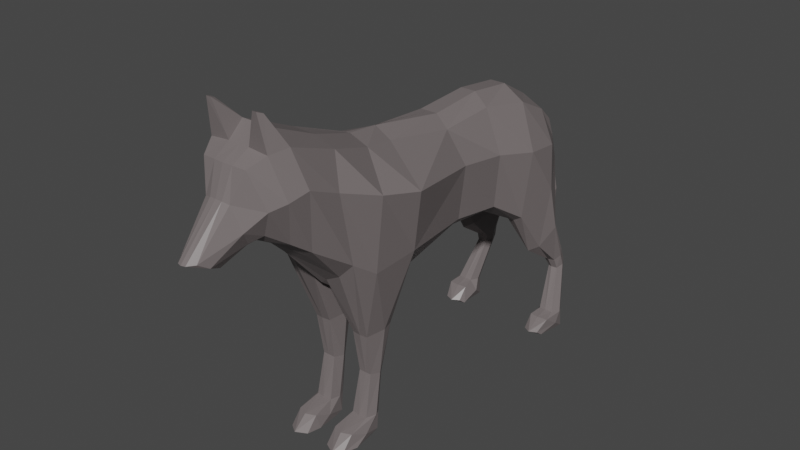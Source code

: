 # Source: Wolf.blend  (saved by Blender 2.80.75; exported with 4.5.12 LTS)
import bpy
from mathutils import Matrix  # noqa: F401  (used for matrix-valued properties, if any)

bpy.ops.wm.read_factory_settings(use_empty=True)
scene = bpy.context.scene
scene.name = 'Scene'

# ---- collections
col_collection = bpy.data.collections.new('Collection'); scene.collection.children.link(col_collection)

# ---- materials (node trees are filled in below, after node groups)
mat_material = bpy.data.materials.new('Material')
mat_material.alpha_threshold = 0.0
mat_material.use_transparent_shadow = False
mat_material.line_color = (0.0, 0.0, 0.0, 1.0)

# ---- material node trees
mat_material.use_nodes = True; mat_material.node_tree.nodes.clear()
_N = mat_material.node_tree.nodes; _L = mat_material.node_tree.links
n0 = _N.new('ShaderNodeOutputMaterial'); n0.name = 'Material Output'; n0.location = (300, 300)
n1 = _N.new('ShaderNodeBsdfPrincipled'); n1.name = 'Principled BSDF'; n1.location = (10, 300)
n1.distribution = 'GGX'
n1.subsurface_method = 'BURLEY'
n1.inputs[0].default_value = (0.1789, 0.1544, 0.1544, 1.0)
n1.inputs[2].default_value = 0.4
n1.inputs[3].default_value = 1.45
n1.inputs[27].default_value = (0.0, 0.0, 0.0, 1.0)
n1.inputs[28].default_value = 1.0
_L.new(n1.outputs[0], n0.inputs[0])
n0.is_active_output = True

# ---- world
world_world = bpy.data.worlds.new('World'); scene.world = world_world
world_world.use_nodes = True; world_world.node_tree.nodes.clear()
_N = world_world.node_tree.nodes; _L = world_world.node_tree.links
n0 = _N.new('ShaderNodeOutputWorld'); n0.name = 'World Output'; n0.location = (300, 300)
n1 = _N.new('ShaderNodeBackground'); n1.name = 'Background'; n1.location = (10, 300)
n1.inputs[0].default_value = (0.05088, 0.05088, 0.05088, 1.0)
_L.new(n1.outputs[0], n0.inputs[0])
n0.is_active_output = True
world_world.color = (0.05088, 0.05088, 0.05088)
world_world.use_sun_shadow = False
world_world.sun_shadow_jitter_overblur = 0.0

# ---- meshes
me_wolf = bpy.data.meshes.new('Wolf')
me_wolf.from_pydata([(8.664e-09, -0.3364, 0.5311), (-5.298e-09, -0.01699, 0.5803), (5.568e-09, -0.2663, 1.038), (-6.283e-09, 0.005551, 1.004), (-1.425e-08, 0.1878, 0.5787), (-1.569e-08, 0.2208, 1.019), (-2.047e-08, 0.3302, 0.5313), (-2.336e-08, 0.3962, 0.9988), (-3.131e-08, 0.5781, 0.6867), (-3.152e-08, 0.583, 0.8604), (0.1678, 0.5061, 0.07936), (0.1678, 0.5698, 0.06877), (0.0, -0.5269, 0.5899), (1.923e-08, -0.5782, 1.119), (0.0, -0.6798, 0.7634), (2.7e-08, -0.7559, 1.198), (3.027e-08, -0.8308, 0.8707), (3.282e-08, -0.8891, 1.123), (3.167e-08, -0.8628, 0.8672), (3.436e-08, -0.9242, 1.027), (3.566e-08, -0.954, 0.8327), (4.045e-08, -1.064, 0.8792), (0.1896, -0.299, 0.674), (0.1393, -0.003566, 0.6529), (0.06313, -0.2663, 1.005), (0.07742, 0.004796, 0.9584), (0.1496, 0.1878, 0.6303), (0.08137, 0.2184, 0.9732), (0.1736, 0.3302, 0.5403), (0.1147, 0.3899, 0.9509), (0.12, 0.6188, 0.669), (0.1068, 0.5832, 0.8295), (0.1448, 0.6359, 0.2446), (0.1501, 0.5809, 0.2307), (0.1595, -0.5526, 0.7163), (0.1228, -0.5794, 1.094), (0.126, -0.689, 0.806), (0.1378, -0.7673, 1.165), (0.08294, -0.8299, 0.903), (0.08294, -0.883, 1.121), (0.05731, -0.8698, 0.8855), (0.04781, -0.9172, 1.02), (0.03023, -0.953, 0.8355), (0.03397, -1.036, 0.8802), (0.04216, 0.583, 0.8553), (0.1804, 0.6367, 0.2448), (0.03501, -0.8625, 0.869), (0.01498, -0.9525, 0.8336), (0.1026, 0.3305, 0.5343), (0.08038, 0.1898, 0.5972), (0.0349, -0.8872, 1.123), (0.05814, -0.7559, 1.198), (0.06976, -0.01801, 0.5956), (0.04908, -0.3126, 0.5368), (0.02946, 0.2208, 1.019), (0.02946, 0.3962, 0.9988), (0.07891, -0.6707, 0.7731), (0.0349, -0.8267, 0.874), (0.04777, -0.5765, 1.119), (5.391e-09, -0.2623, 1.037), (0.03317, 0.005551, 1.004), (0.0286, -0.5344, 0.6128), (0.03221, 0.5864, 0.6866), (0.02332, -0.9229, 1.026), (0.1864, 0.5802, 0.2307), (0.01498, -1.06, 0.8795), (0.1109, -0.4421, 0.3875), (0.1151, -0.3309, 0.3923), (0.05762, -0.3323, 0.3953), (0.05202, -0.4425, 0.3883), (0.1045, -0.4203, 0.2301), (0.1046, -0.3668, 0.2145), (0.05752, -0.3668, 0.2144), (0.05764, -0.4203, 0.23), (0.1108, -0.4512, 0.07438), (0.1105, -0.3903, 0.07159), (0.05103, -0.3903, 0.07159), (0.05072, -0.4512, 0.07438), (0.1172, -0.5318, 0.05565), (0.1172, -0.4033, 0.008448), (0.04439, -0.4033, 0.008448), (0.04439, -0.5318, 0.05565), (0.1172, -0.5747, 0.005926), (0.1172, -0.4325, 0.0007135), (0.04439, -0.4325, 0.0007135), (0.04439, -0.5747, 0.005926), (0.18, 0.452, 0.3742), (0.12, 0.6005, 0.494), (0.12, 0.452, 0.3742), (0.08842, 0.6005, 0.494), (0.182, 0.5649, 0.2702), (0.176, 0.6227, 0.2955), (0.1371, 0.5649, 0.2702), (0.1311, 0.6227, 0.2954), (0.2213, 0.5698, 0.06877), (0.2213, 0.5061, 0.07936), (0.158, 0.562, 0.0005609), (0.2308, 0.562, 0.0005609), (0.2308, 0.4598, 0.06961), (0.158, 0.4598, 0.06961), (0.158, 0.4573, 0.001952), (0.2129, 0.4573, 0.001952), (0.2164, 0.4169, 0.02691), (0.158, 0.4221, 0.02454), (-3.226e-08, 0.5999, 0.7737), (3.807e-08, -1.009, 0.855), (0.2414, -0.3323, 0.9065), (0.1602, 0.0004225, 0.8528), (0.1551, 0.2043, 0.8207), (0.1911, 0.3553, 0.7919), (0.1058, 0.6171, 0.7476), (0.1693, -0.6136, 0.9815), (0.1715, -0.7341, 1.033), (0.1249, -0.8492, 0.9947), (0.07998, -0.9042, 0.9373), (0.04543, -1.0, 0.8584), (0.01976, -1.008, 0.8559), (0.03443, 0.5999, 0.7723), (2.988e-08, -0.8218, 1.161), (2.797e-08, -0.7317, 0.8131), (0.1107, -0.8271, 1.152), (0.1015, -0.751, 0.8494), (0.05622, -0.7208, 0.8207), (0.03983, -0.8272, 1.158), (0.1554, -0.8005, 1.013), (0.1055, -0.8271, 1.272), (0.08599, -0.8271, 1.272), (0.08121, -0.8448, 1.279), (0.09738, -0.846, 1.279), (1.121e-08, -0.3953, 1.054), (1.398e-08, -0.4517, 0.5313), (0.08491, -0.3955, 1.029), (0.1775, -0.466, 0.6572), (0.02863, -0.4498, 0.5325), (0.008318, -0.3892, 1.053), (0.125, -0.3702, 0.3901), (0.03945, -0.3718, 0.3935), (0.1138, -0.3825, 0.2223), (0.04814, -0.3825, 0.2222), (0.1225, -0.4133, 0.0731), (0.04324, -0.4133, 0.07314), (0.1316, -0.4738, 0.03205), (0.03505, -0.4738, 0.03205), (0.1316, -0.5215, 0.00332), (0.03505, -0.5215, 0.00332), (0.2105, -0.4719, 0.9345), (-2.675e-08, 0.4738, 0.6039), (-2.876e-08, 0.5198, 0.9274), (0.2364, 0.54, 0.07238), (0.1971, 0.4834, 0.6053), (0.1143, 0.5164, 0.8878), (0.1552, 0.54, 0.07534), (0.1382, 0.6102, 0.2398), (0.1936, 0.6096, 0.2377), (0.02946, 0.5198, 0.9274), (0.04113, 0.4906, 0.5274), (0.2002, 0.5262, 0.4338), (0.06971, 0.5756, 0.4372), (0.1921, 0.5938, 0.2827), (0.1233, 0.5938, 0.2854), (0.2395, 0.5109, 0.03509), (0.1409, 0.5109, 0.03912), (0.2226, 0.4398, 0.01038), (0.1464, 0.4398, 0.01038), (0.1798, 0.4968, 0.7732), (0.08171, -0.4545, 0.07434), (0.08449, -0.3992, 0.008448), (0.0825, -0.5358, 0.00332), (0.09352, -0.3178, 0.3941), (0.08145, -0.5468, 0.05565), (0.08337, -0.4453, 0.3878), (0.08758, -0.4326, 0.0007135), (0.1107, -0.2788, 0.5587), (0.08079, -0.3593, 0.2143), (0.08536, -0.596, 0.005926), (0.09871, -0.5503, 0.6544), (0.08335, -0.4209, 0.23), (0.07524, -0.3846, 0.07149), (-3.215e-08, 0.5974, 0.7127), (-3.417e-08, 0.6435, 0.7862), (0.04223, 0.6407, 0.7819), (0.03214, 0.5966, 0.7115), (-3.289e-08, 0.6142, 0.5379), (-3.704e-08, 0.7091, 0.6436), (0.05731, 0.7035, 0.6374), (0.04078, 0.6126, 0.5362), (-3.3e-08, 0.6167, 0.3499), (-3.843e-08, 0.741, 0.4882), (0.06811, 0.7336, 0.4802), (0.04646, 0.6147, 0.3477), (-3.564e-08, 0.6772, 0.3005), (-3.904e-08, 0.755, 0.3766), (0.05182, 0.7503, 0.3722), (0.03915, 0.6759, 0.2993), (-3.871e-08, 0.7474, 0.2708), (-4.003e-08, 0.7777, 0.29), (0.03237, 0.7759, 0.2889), (0.02819, 0.7469, 0.2705), (0.1055, 0.6072, 0.494), (0.1954, 0.5749, 0.0005609), (0.1584, 0.5572, 0.2702), (0.1413, 0.3289, 0.5212), (0.1854, 0.4291, 0.01038), (0.1663, 0.6508, 0.2448), (0.07371, 0.6334, 0.669), (0.1917, 0.4562, 0.06961), (0.04311, 0.583, 0.855), (0.06081, 0.6342, 0.7513), (0.1534, 0.6328, 0.2956), (0.193, 0.5041, 0.08105), (0.1646, 0.5768, 0.2307), (0.1506, 0.4246, 0.3588), (0.1935, 0.5839, 0.06877), (0.1851, 0.4486, 0.001952), (0.1859, 0.4045, 0.02566), (0.04286, 0.5818, 0.8562), (-3.871e-08, 0.7474, 0.2708), (-4.003e-08, 0.7777, 0.29), (0.03237, 0.7759, 0.2889), (0.02819, 0.7469, 0.2705)], [], [(11, 212, 199, 96), (106, 107, 25, 24), (107, 23, 26, 108), (108, 26, 28, 109), (164, 149, 30, 110), (93, 208, 203, 32), (145, 131, 35, 111), (111, 35, 37, 112), (124, 120, 39, 113), (113, 39, 41, 114), (114, 41, 43, 115), (117, 62, 8, 104), (47, 46, 40, 42), (49, 48, 201), (123, 50, 39, 120), (53, 52, 23, 172), (55, 54, 27, 29), (122, 56, 36, 121), (134, 58, 35, 131), (60, 59, 24, 25), (133, 53, 68, 136), (28, 201, 211, 86), (50, 63, 41, 39), (154, 55, 29, 150), (46, 57, 38, 40), (52, 49, 26, 23), (58, 51, 37, 35), (159, 93, 32, 152), (116, 47, 42, 115), (54, 60, 25, 27), (117, 44, 206, 207), (63, 65, 43, 41), (19, 21, 65, 63), (153, 64, 95, 148), (5, 3, 60, 54), (105, 20, 47, 116), (64, 210, 209, 95), (13, 15, 51, 58), (1, 4, 49, 52), (18, 16, 57, 46), (147, 7, 55, 154), (17, 19, 63, 50), (146, 8, 62, 155), (130, 0, 53, 133), (3, 2, 59, 60), (129, 13, 58, 134), (119, 14, 56, 122), (7, 5, 54, 55), (0, 1, 52, 53), (118, 17, 50, 123), (4, 6, 48, 49), (20, 18, 46, 47), (158, 90, 64, 153), (136, 68, 72, 138), (34, 175, 170, 66), (132, 34, 66, 135), (53, 172, 168, 68), (70, 176, 165, 74), (68, 168, 173, 72), (66, 170, 176, 70), (135, 66, 70, 137), (139, 74, 78, 141), (137, 70, 74, 139), (138, 72, 76, 140), (72, 173, 177, 76), (142, 80, 84, 144), (140, 76, 80, 142), (76, 177, 166, 80), (74, 165, 169, 78), (144, 84, 171, 167), (80, 166, 171, 84), (78, 169, 174, 82), (141, 78, 82, 143), (157, 89, 93, 159), (149, 28, 86, 156), (155, 62, 89, 157), (62, 204, 198, 89), (90, 200, 210, 64), (86, 211, 200, 90), (89, 198, 208, 93), (156, 86, 90, 158), (152, 32, 11, 151), (32, 203, 212, 11), (148, 95, 98, 160), (151, 11, 96, 161), (95, 209, 205, 98), (160, 98, 102, 162), (163, 100, 213, 202), (161, 96, 100, 163), (99, 205, 214, 103), (96, 199, 213, 100), (21, 105, 116, 65), (62, 117, 207, 204), (65, 116, 115, 43), (40, 114, 115, 42), (38, 113, 114, 40), (121, 124, 113, 38), (34, 111, 112, 36), (132, 145, 111, 34), (150, 164, 110, 31), (27, 108, 109, 29), (25, 107, 108, 27), (22, 23, 107, 106), (36, 112, 124, 121), (15, 118, 123, 51), (16, 119, 122, 57), (57, 122, 121, 38), (120, 37, 125, 128), (112, 37, 120, 124), (126, 127, 128, 125), (123, 120, 128, 127), (37, 51, 126, 125), (51, 123, 127, 126), (22, 106, 145, 132), (79, 141, 143, 83), (85, 144, 167, 174), (77, 140, 142, 81), (81, 142, 144, 85), (73, 138, 140, 77), (71, 137, 139, 75), (75, 139, 141, 79), (67, 135, 137, 71), (22, 132, 135, 67), (69, 136, 138, 73), (2, 129, 134, 59), (12, 130, 133, 61), (61, 133, 136, 69), (59, 134, 131, 24), (106, 24, 131, 145), (29, 109, 164, 150), (99, 161, 163, 103), (103, 163, 202, 214), (97, 160, 162, 101), (10, 151, 161, 99), (94, 148, 160, 97), (33, 152, 151, 10), (87, 156, 158, 91), (48, 155, 157, 88), (30, 149, 156, 87), (88, 157, 159, 92), (91, 158, 153, 45), (6, 146, 155, 48), (9, 147, 154, 44), (45, 153, 148, 94), (92, 159, 152, 33), (44, 154, 150, 31, 215, 206), (109, 28, 149, 164), (174, 167, 143, 82), (176, 170, 69, 73), (165, 176, 73, 77), (175, 34, 36, 56), (166, 177, 75, 79), (167, 171, 83, 143), (174, 169, 81, 85), (172, 23, 22), (170, 175, 61, 69), (168, 172, 22, 67), (173, 168, 67, 71), (177, 173, 71, 75), (169, 165, 77, 81), (171, 166, 79, 83), (181, 178, 182, 185), (117, 104, 178, 181), (44, 117, 181, 180), (9, 44, 180, 179), (183, 184, 188, 187), (179, 180, 184, 183), (180, 181, 185, 184), (188, 189, 193, 192), (184, 185, 189, 188), (185, 182, 186, 189), (193, 190, 194, 197), (189, 186, 190, 193), (187, 188, 192, 191), (196, 197, 219, 218), (191, 192, 196, 195), (192, 193, 197, 196), (214, 202, 162, 102), (198, 204, 30, 87), (200, 211, 88, 92), (212, 203, 45, 94), (206, 215, 31), (213, 199, 97, 101), (204, 207, 110, 30), (199, 212, 94, 97), (209, 210, 33, 10), (210, 200, 92, 33), (208, 198, 87, 91), (203, 208, 91, 45), (205, 209, 10, 99), (202, 213, 101, 162), (214, 205, 98, 102), (201, 28, 26, 49), (211, 201, 48, 88), (207, 206, 31, 110), (14, 61, 175, 56), (61, 14, 12), (218, 219, 216, 217), (197, 194, 216, 219), (195, 196, 218, 217)])
me_wolf.materials.append(mat_material)
me_wolf.use_remesh_preserve_volume = False
me_wolf.use_remesh_preserve_attributes = False
me_wolf.use_mirror_vertex_groups = False
me_wolf.update()

# ---- objects
ob_wolf = bpy.data.objects.new('Wolf', me_wolf)

# ---- transforms, parenting, visibility, modifiers, constraints
ob_wolf.location = (0.0, 0.0, 0.0)
ob_wolf.lineart.crease_threshold = 0.0
_m = ob_wolf.modifiers.new('Mirror', 'MIRROR')
_m.use_clip = True

# ---- collection membership
col_collection.objects.link(ob_wolf)

# ---- scene / render settings (as saved in the file)
scene.frame_start = 1; scene.frame_end = 250; scene.frame_set(1)
scene.render.engine = 'BLENDER_EEVEE_NEXT'
scene.cycles.use_denoising = False
scene.cycles.samples = 128
scene.cycles.sampling_pattern = 'TABULATED_SOBOL'
scene.cycles.use_adaptive_sampling = False
scene.cycles.use_light_tree = False
scene.view_settings.view_transform = 'Filmic'
bpy.context.view_layer.update()

# ---- added for rendering (the .blend has no active camera and no usable light): camera, sun
cam_auto = bpy.data.cameras.new('AutoCamera')
cam_auto.lens = 50.0
cam_auto.sensor_width = 36.0
cam_auto.clip_end = 1000.0
ob_auto_camera = bpy.data.objects.new('AutoCamera', cam_auto)
scene.collection.objects.link(ob_auto_camera)
ob_auto_camera.location = (2.12159, -2.68884, 2.33713)
ob_auto_camera.rotation_euler = (1.09748, -7.21219e-08, 0.694738)
scene.camera = ob_auto_camera
light_auto_sun = bpy.data.lights.new('AutoSun', 'SUN')
light_auto_sun.energy = 3.0
light_auto_sun.angle = 0.0523599
ob_auto_sun = bpy.data.objects.new('AutoSun', light_auto_sun)
scene.collection.objects.link(ob_auto_sun)
ob_auto_sun.rotation_euler = (0.872665, 0.174533, 0.523599)
bpy.context.view_layer.update()
